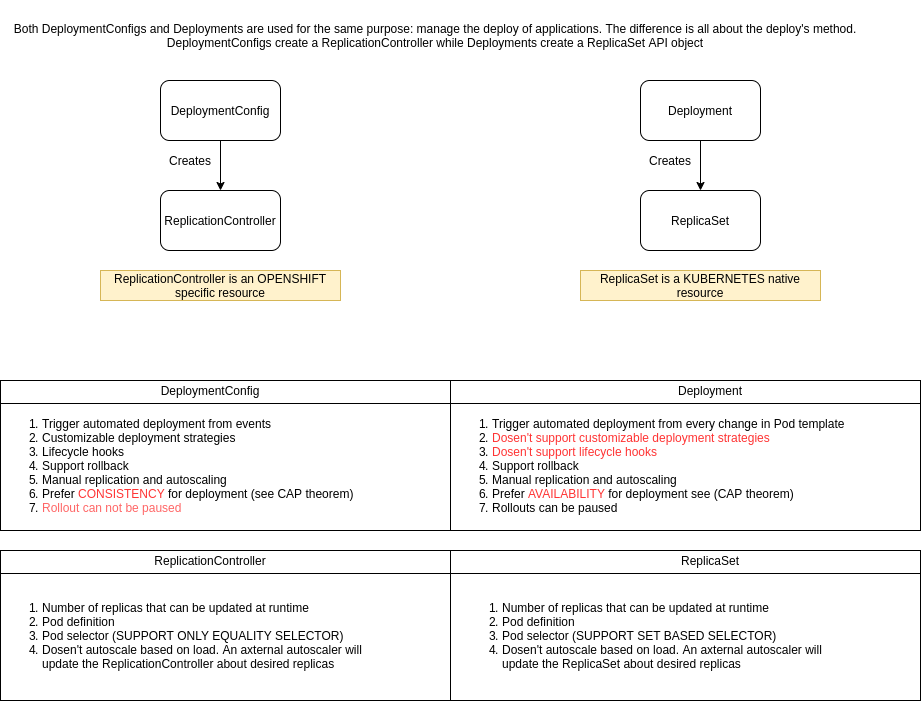

The diagram above was exported from draw.io. Its source (the exported page's mxGraphModel, read from the mxfile embedded in the PNG):
<mxGraphModel dx="1422" dy="834" grid="1" gridSize="10" guides="1" tooltips="1" connect="1" arrows="1" fold="1" page="1" pageScale="1" pageWidth="1100" pageHeight="850" math="0" shadow="0">
  <root>
    <mxCell id="0" />
    <mxCell id="1" parent="0" />
    <mxCell id="EgU3WkQNm8h-NQpW7Gr8-7" value="" style="edgeStyle=orthogonalEdgeStyle;rounded=0;orthogonalLoop=1;jettySize=auto;html=1;" parent="1" source="EgU3WkQNm8h-NQpW7Gr8-1" target="EgU3WkQNm8h-NQpW7Gr8-5" edge="1">
      <mxGeometry relative="1" as="geometry" />
    </mxCell>
    <mxCell id="EgU3WkQNm8h-NQpW7Gr8-1" value="DeploymentConfig" style="rounded=1;whiteSpace=wrap;html=1;" parent="1" vertex="1">
      <mxGeometry x="200" y="100" width="120" height="60" as="geometry" />
    </mxCell>
    <mxCell id="EgU3WkQNm8h-NQpW7Gr8-8" value="" style="edgeStyle=orthogonalEdgeStyle;rounded=0;orthogonalLoop=1;jettySize=auto;html=1;" parent="1" source="EgU3WkQNm8h-NQpW7Gr8-2" target="EgU3WkQNm8h-NQpW7Gr8-6" edge="1">
      <mxGeometry relative="1" as="geometry" />
    </mxCell>
    <mxCell id="EgU3WkQNm8h-NQpW7Gr8-2" value="Deployment" style="rounded=1;whiteSpace=wrap;html=1;" parent="1" vertex="1">
      <mxGeometry x="680" y="100" width="120" height="60" as="geometry" />
    </mxCell>
    <mxCell id="EgU3WkQNm8h-NQpW7Gr8-3" value="Both DeploymentConfigs and Deployments are used for the same purpose: manage the deploy of applications. The difference is all about the deploy's method. DeploymentConfigs create a ReplicationController while Deployments create a ReplicaSet API object" style="text;html=1;strokeColor=none;fillColor=none;align=center;verticalAlign=middle;whiteSpace=wrap;rounded=0;" parent="1" vertex="1">
      <mxGeometry x="40" y="20" width="870" height="70" as="geometry" />
    </mxCell>
    <mxCell id="EgU3WkQNm8h-NQpW7Gr8-5" value="ReplicationController" style="rounded=1;whiteSpace=wrap;html=1;" parent="1" vertex="1">
      <mxGeometry x="200" y="210" width="120" height="60" as="geometry" />
    </mxCell>
    <mxCell id="EgU3WkQNm8h-NQpW7Gr8-6" value="ReplicaSet" style="rounded=1;whiteSpace=wrap;html=1;" parent="1" vertex="1">
      <mxGeometry x="680" y="210" width="120" height="60" as="geometry" />
    </mxCell>
    <mxCell id="EgU3WkQNm8h-NQpW7Gr8-9" value="" style="shape=internalStorage;whiteSpace=wrap;html=1;backgroundOutline=1;dx=450;dy=23;" parent="1" vertex="1">
      <mxGeometry x="40" y="400" width="920" height="150" as="geometry" />
    </mxCell>
    <mxCell id="EgU3WkQNm8h-NQpW7Gr8-11" value="DeploymentConfig" style="text;html=1;strokeColor=none;fillColor=none;align=center;verticalAlign=middle;whiteSpace=wrap;rounded=0;" parent="1" vertex="1">
      <mxGeometry x="230" y="400" width="40" height="20" as="geometry" />
    </mxCell>
    <mxCell id="EgU3WkQNm8h-NQpW7Gr8-12" value="Deployment" style="text;html=1;strokeColor=none;fillColor=none;align=center;verticalAlign=middle;whiteSpace=wrap;rounded=0;" parent="1" vertex="1">
      <mxGeometry x="730" y="400" width="40" height="20" as="geometry" />
    </mxCell>
    <mxCell id="EgU3WkQNm8h-NQpW7Gr8-13" value="&lt;ol&gt;&lt;li&gt;Trigger automated deployment from events&lt;/li&gt;&lt;li&gt;Customizable deployment strategies&lt;/li&gt;&lt;li&gt;Lifecycle hooks&lt;/li&gt;&lt;li&gt;Support rollback&lt;/li&gt;&lt;li&gt;Manual replication and autoscaling&lt;/li&gt;&lt;li&gt;Prefer &lt;font color=&quot;#ff3333&quot;&gt;CONSISTENCY&lt;/font&gt; for deployment (see CAP theorem)&lt;/li&gt;&lt;li&gt;&lt;font color=&quot;#ff6666&quot;&gt;Rollout can not be paused&lt;/font&gt;&lt;/li&gt;&lt;/ol&gt;" style="text;strokeColor=none;fillColor=none;html=1;whiteSpace=wrap;verticalAlign=middle;overflow=hidden;" parent="1" vertex="1">
      <mxGeometry x="40" y="410" width="390" height="150" as="geometry" />
    </mxCell>
    <mxCell id="EgU3WkQNm8h-NQpW7Gr8-16" value="Creates" style="text;html=1;strokeColor=none;fillColor=none;align=center;verticalAlign=middle;whiteSpace=wrap;rounded=0;" parent="1" vertex="1">
      <mxGeometry x="210" y="170" width="40" height="20" as="geometry" />
    </mxCell>
    <mxCell id="EgU3WkQNm8h-NQpW7Gr8-19" value="Creates" style="text;html=1;strokeColor=none;fillColor=none;align=center;verticalAlign=middle;whiteSpace=wrap;rounded=0;" parent="1" vertex="1">
      <mxGeometry x="690" y="170" width="40" height="20" as="geometry" />
    </mxCell>
    <mxCell id="EgU3WkQNm8h-NQpW7Gr8-20" value="ReplicationController is an OPENSHIFT specific resource" style="text;html=1;strokeColor=#d6b656;fillColor=#fff2cc;align=center;verticalAlign=middle;whiteSpace=wrap;rounded=0;" parent="1" vertex="1">
      <mxGeometry x="140" y="290" width="240" height="30" as="geometry" />
    </mxCell>
    <mxCell id="EgU3WkQNm8h-NQpW7Gr8-21" value="ReplicaSet is a KUBERNETES native resource" style="text;html=1;strokeColor=#d6b656;fillColor=#fff2cc;align=center;verticalAlign=middle;whiteSpace=wrap;rounded=0;" parent="1" vertex="1">
      <mxGeometry x="620" y="290" width="240" height="30" as="geometry" />
    </mxCell>
    <mxCell id="EgU3WkQNm8h-NQpW7Gr8-26" value="" style="shape=internalStorage;whiteSpace=wrap;html=1;backgroundOutline=1;dx=450;dy=23;" parent="1" vertex="1">
      <mxGeometry x="40" y="570" width="920" height="150" as="geometry" />
    </mxCell>
    <mxCell id="EgU3WkQNm8h-NQpW7Gr8-27" value="ReplicationController" style="text;html=1;strokeColor=none;fillColor=none;align=center;verticalAlign=middle;whiteSpace=wrap;rounded=0;" parent="1" vertex="1">
      <mxGeometry x="230" y="570" width="40" height="20" as="geometry" />
    </mxCell>
    <mxCell id="EgU3WkQNm8h-NQpW7Gr8-28" value="ReplicaSet" style="text;html=1;strokeColor=none;fillColor=none;align=center;verticalAlign=middle;whiteSpace=wrap;rounded=0;" parent="1" vertex="1">
      <mxGeometry x="730" y="570" width="40" height="20" as="geometry" />
    </mxCell>
    <mxCell id="EgU3WkQNm8h-NQpW7Gr8-29" value="&lt;ol&gt;&lt;li&gt;Number of replicas that can be updated at runtime&lt;/li&gt;&lt;li&gt;Pod definition&lt;/li&gt;&lt;li&gt;Pod selector (SUPPORT ONLY EQUALITY SELECTOR)&lt;/li&gt;&lt;li&gt;Dosen't autoscale based on load. An axternal autoscaler will update the ReplicationController about desired replicas&lt;/li&gt;&lt;/ol&gt;" style="text;strokeColor=none;fillColor=none;html=1;whiteSpace=wrap;verticalAlign=middle;overflow=hidden;" parent="1" vertex="1">
      <mxGeometry x="40" y="580" width="390" height="150" as="geometry" />
    </mxCell>
    <mxCell id="EgU3WkQNm8h-NQpW7Gr8-30" value="&lt;ol&gt;&lt;li&gt;Number of replicas that can be updated at runtime&lt;/li&gt;&lt;li&gt;Pod definition&lt;/li&gt;&lt;li&gt;Pod selector (SUPPORT SET BASED SELECTOR)&lt;/li&gt;&lt;li&gt;Dosen't autoscale based on load. An axternal autoscaler will update the ReplicaSet about desired replicas&lt;/li&gt;&lt;/ol&gt;" style="text;strokeColor=none;fillColor=none;html=1;whiteSpace=wrap;verticalAlign=middle;overflow=hidden;" parent="1" vertex="1">
      <mxGeometry x="500" y="580" width="390" height="150" as="geometry" />
    </mxCell>
    <mxCell id="EgU3WkQNm8h-NQpW7Gr8-34" value="&lt;ol&gt;&lt;li&gt;Trigger automated deployment from every change in Pod template&lt;/li&gt;&lt;li&gt;&lt;font color=&quot;#ff3333&quot;&gt;Dosen't support customizable deployment strategies&lt;/font&gt;&lt;/li&gt;&lt;li&gt;&lt;font color=&quot;#ff3333&quot;&gt;Dosen't support lifecycle hooks&lt;/font&gt;&lt;/li&gt;&lt;li&gt;Support rollback&lt;/li&gt;&lt;li&gt;Manual replication and autoscaling&lt;/li&gt;&lt;li&gt;Prefer &lt;font color=&quot;#ff3333&quot;&gt;AVAILABILITY&lt;/font&gt; for deployment see (CAP theorem)&lt;/li&gt;&lt;li&gt;Rollouts can be paused&lt;/li&gt;&lt;/ol&gt;" style="text;strokeColor=none;fillColor=none;html=1;whiteSpace=wrap;verticalAlign=middle;overflow=hidden;" parent="1" vertex="1">
      <mxGeometry x="490" y="410" width="420" height="150" as="geometry" />
    </mxCell>
  </root>
</mxGraphModel>